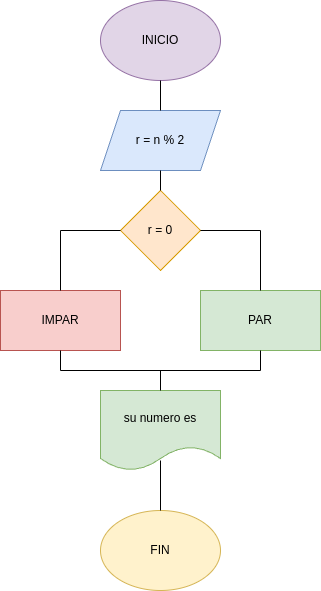

The diagram above was exported from draw.io. Its source (the exported page's mxGraphModel, read from the mxfile embedded in the PNG):
<mxGraphModel dx="371" dy="483" grid="1" gridSize="10" guides="1" tooltips="1" connect="1" arrows="1" fold="1" page="1" pageScale="1" pageWidth="850" pageHeight="1100" math="0" shadow="0">
  <root>
    <mxCell id="0" />
    <mxCell id="1" parent="0" />
    <mxCell id="2" value="INICIO" style="ellipse;whiteSpace=wrap;html=1;fillColor=#e1d5e7;strokeColor=#9673a6;" vertex="1" parent="1">
      <mxGeometry x="220" y="30" width="120" height="80" as="geometry" />
    </mxCell>
    <mxCell id="3" value="r = n % 2" style="shape=parallelogram;perimeter=parallelogramPerimeter;whiteSpace=wrap;html=1;fixedSize=1;fillColor=#dae8fc;strokeColor=#6c8ebf;" vertex="1" parent="1">
      <mxGeometry x="220" y="140" width="120" height="60" as="geometry" />
    </mxCell>
    <mxCell id="4" value="r = 0" style="rhombus;whiteSpace=wrap;html=1;fillColor=#ffe6cc;strokeColor=#d79b00;" vertex="1" parent="1">
      <mxGeometry x="240" y="220" width="80" height="80" as="geometry" />
    </mxCell>
    <mxCell id="5" value="IMPAR" style="rounded=0;whiteSpace=wrap;html=1;fillColor=#f8cecc;strokeColor=#b85450;" vertex="1" parent="1">
      <mxGeometry x="120" y="320" width="120" height="60" as="geometry" />
    </mxCell>
    <mxCell id="6" value="PAR" style="rounded=0;whiteSpace=wrap;html=1;fillColor=#d5e8d4;strokeColor=#82b366;" vertex="1" parent="1">
      <mxGeometry x="320" y="320" width="120" height="60" as="geometry" />
    </mxCell>
    <mxCell id="7" value="su numero es" style="shape=document;whiteSpace=wrap;html=1;boundedLbl=1;fillColor=#d5e8d4;strokeColor=#82b366;" vertex="1" parent="1">
      <mxGeometry x="220" y="420" width="120" height="80" as="geometry" />
    </mxCell>
    <mxCell id="8" value="FIN" style="ellipse;whiteSpace=wrap;html=1;fillColor=#fff2cc;strokeColor=#d6b656;" vertex="1" parent="1">
      <mxGeometry x="220" y="540" width="120" height="80" as="geometry" />
    </mxCell>
    <mxCell id="9" value="" style="endArrow=none;html=1;entryX=0.5;entryY=1;entryDx=0;entryDy=0;exitX=0.5;exitY=0;exitDx=0;exitDy=0;" edge="1" parent="1" source="3" target="2">
      <mxGeometry width="50" height="50" relative="1" as="geometry">
        <mxPoint x="290" y="280" as="sourcePoint" />
        <mxPoint x="340" y="230" as="targetPoint" />
      </mxGeometry>
    </mxCell>
    <mxCell id="10" value="" style="endArrow=none;html=1;entryX=0.5;entryY=1;entryDx=0;entryDy=0;" edge="1" parent="1" target="3">
      <mxGeometry width="50" height="50" relative="1" as="geometry">
        <mxPoint x="280" y="220" as="sourcePoint" />
        <mxPoint x="340" y="230" as="targetPoint" />
      </mxGeometry>
    </mxCell>
    <mxCell id="11" value="" style="endArrow=none;html=1;entryX=1;entryY=0.5;entryDx=0;entryDy=0;" edge="1" parent="1" target="4">
      <mxGeometry width="50" height="50" relative="1" as="geometry">
        <mxPoint x="380" y="260" as="sourcePoint" />
        <mxPoint x="340" y="230" as="targetPoint" />
      </mxGeometry>
    </mxCell>
    <mxCell id="12" value="" style="endArrow=none;html=1;exitX=0.5;exitY=0;exitDx=0;exitDy=0;" edge="1" parent="1" source="6">
      <mxGeometry width="50" height="50" relative="1" as="geometry">
        <mxPoint x="290" y="280" as="sourcePoint" />
        <mxPoint x="380" y="260" as="targetPoint" />
      </mxGeometry>
    </mxCell>
    <mxCell id="13" value="" style="endArrow=none;html=1;entryX=0;entryY=0.5;entryDx=0;entryDy=0;" edge="1" parent="1" target="4">
      <mxGeometry width="50" height="50" relative="1" as="geometry">
        <mxPoint x="180" y="260" as="sourcePoint" />
        <mxPoint x="340" y="230" as="targetPoint" />
      </mxGeometry>
    </mxCell>
    <mxCell id="14" value="" style="endArrow=none;html=1;exitX=0.5;exitY=0;exitDx=0;exitDy=0;" edge="1" parent="1" source="5">
      <mxGeometry width="50" height="50" relative="1" as="geometry">
        <mxPoint x="290" y="280" as="sourcePoint" />
        <mxPoint x="180" y="260" as="targetPoint" />
      </mxGeometry>
    </mxCell>
    <mxCell id="15" value="" style="endArrow=none;html=1;entryX=0.5;entryY=1;entryDx=0;entryDy=0;" edge="1" parent="1" target="6">
      <mxGeometry width="50" height="50" relative="1" as="geometry">
        <mxPoint x="380" y="400" as="sourcePoint" />
        <mxPoint x="340" y="350" as="targetPoint" />
      </mxGeometry>
    </mxCell>
    <mxCell id="16" value="" style="endArrow=none;html=1;entryX=0.5;entryY=1;entryDx=0;entryDy=0;" edge="1" parent="1" target="5">
      <mxGeometry width="50" height="50" relative="1" as="geometry">
        <mxPoint x="180" y="400" as="sourcePoint" />
        <mxPoint x="340" y="350" as="targetPoint" />
      </mxGeometry>
    </mxCell>
    <mxCell id="17" value="" style="endArrow=none;html=1;" edge="1" parent="1">
      <mxGeometry width="50" height="50" relative="1" as="geometry">
        <mxPoint x="180" y="400" as="sourcePoint" />
        <mxPoint x="380" y="400" as="targetPoint" />
      </mxGeometry>
    </mxCell>
    <mxCell id="18" value="" style="endArrow=none;html=1;exitX=0.5;exitY=0;exitDx=0;exitDy=0;" edge="1" parent="1" source="7">
      <mxGeometry width="50" height="50" relative="1" as="geometry">
        <mxPoint x="290" y="400" as="sourcePoint" />
        <mxPoint x="280" y="400" as="targetPoint" />
      </mxGeometry>
    </mxCell>
    <mxCell id="20" value="" style="endArrow=none;html=1;exitX=0.5;exitY=0;exitDx=0;exitDy=0;" edge="1" parent="1" source="8">
      <mxGeometry width="50" height="50" relative="1" as="geometry">
        <mxPoint x="290" y="400" as="sourcePoint" />
        <mxPoint x="280" y="490" as="targetPoint" />
      </mxGeometry>
    </mxCell>
  </root>
</mxGraphModel>